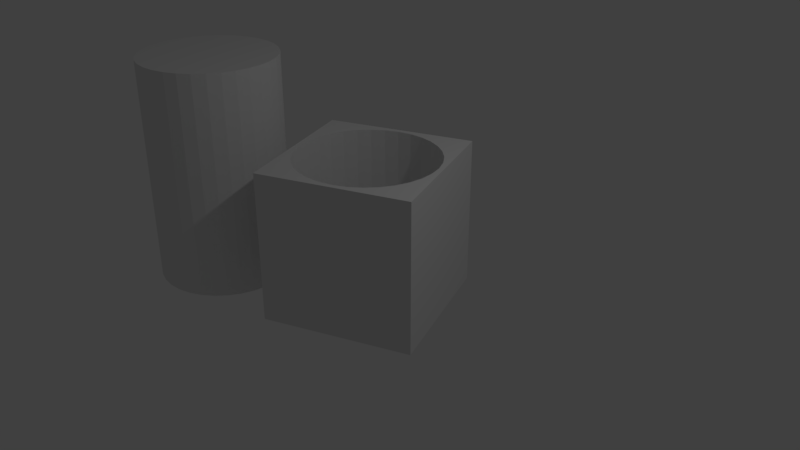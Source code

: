 # Source: BOOLEAN_DIFERENCE_OBJECTS.blend  (saved by Blender 2.79.0; exported with 4.5.12 LTS)
import bpy
from mathutils import Matrix  # noqa: F401  (used for matrix-valued properties, if any)

bpy.ops.wm.read_factory_settings(use_empty=True)
scene = bpy.context.scene
scene.name = 'Scene'

# ---- collections
col_collection_1 = bpy.data.collections.new('Collection 1'); scene.collection.children.link(col_collection_1)

# ---- materials (node trees are filled in below, after node groups)
mat_material = bpy.data.materials.new('Material')
mat_material.alpha_threshold = 0.0
mat_material.use_transparent_shadow = False
mat_material.roughness = 0.5
mat_material.line_color = (0.0, 0.0, 0.0, 1.0)

# ---- material node trees

# ---- world
world_world = bpy.data.worlds.new('World'); scene.world = world_world
world_world.color = (0.05088, 0.05088, 0.05088)
world_world.use_sun_shadow = False
world_world.sun_shadow_jitter_overblur = 0.0
world_world.cycles.sampling_method = 'MANUAL'

# ---- cameras
cam_camera = bpy.data.cameras.new('Camera')
cam_camera.clip_end = 100.0
cam_camera.lens = 35.0
cam_camera.sensor_width = 32.0
cam_camera.sensor_height = 18.0
cam_camera.ortho_scale = 7.314
cam_camera.dof.focus_distance = 0.0
cam_camera.dof.aperture_fstop = 128.0

# ---- lights
light_lamp = bpy.data.lights.new('Lamp', 'POINT')
light_lamp.transmission_factor = 0.0
light_lamp.cutoff_distance = 30.0
light_lamp.energy = 100.0
light_lamp.shadow_buffer_clip_start = 1.001
light_lamp.shadow_soft_size = 0.1
light_lamp.shadow_maximum_resolution = 0.006
light_lamp.use_absolute_resolution = True

# ---- meshes
me_cylinder = bpy.data.meshes.new('Cylinder')
me_cylinder.from_pydata([(0.0, 1.0, -1.0), (0.0, 1.0, 1.0), (0.1951, 0.9808, -1.0), (0.1951, 0.9808, 1.0), (0.3827, 0.9239, -1.0), (0.3827, 0.9239, 1.0), (0.5556, 0.8315, -1.0), (0.5556, 0.8315, 1.0), (0.7071, 0.7071, -1.0), (0.7071, 0.7071, 1.0), (0.8315, 0.5556, -1.0), (0.8315, 0.5556, 1.0), (0.9239, 0.3827, -1.0), (0.9239, 0.3827, 1.0), (0.9808, 0.1951, -1.0), (0.9808, 0.1951, 1.0), (1.0, 7.55e-08, -1.0), (1.0, 7.55e-08, 1.0), (0.9808, -0.1951, -1.0), (0.9808, -0.1951, 1.0), (0.9239, -0.3827, -1.0), (0.9239, -0.3827, 1.0), (0.8315, -0.5556, -1.0), (0.8315, -0.5556, 1.0), (0.7071, -0.7071, -1.0), (0.7071, -0.7071, 1.0), (0.5556, -0.8315, -1.0), (0.5556, -0.8315, 1.0), (0.3827, -0.9239, -1.0), (0.3827, -0.9239, 1.0), (0.1951, -0.9808, -1.0), (0.1951, -0.9808, 1.0), (-3.258e-07, -1.0, -1.0), (-3.258e-07, -1.0, 1.0), (-0.1951, -0.9808, -1.0), (-0.1951, -0.9808, 1.0), (-0.3827, -0.9239, -1.0), (-0.3827, -0.9239, 1.0), (-0.5556, -0.8315, -1.0), (-0.5556, -0.8315, 1.0), (-0.7071, -0.7071, -1.0), (-0.7071, -0.7071, 1.0), (-0.8315, -0.5556, -1.0), (-0.8315, -0.5556, 1.0), (-0.9239, -0.3827, -1.0), (-0.9239, -0.3827, 1.0), (-0.9808, -0.1951, -1.0), (-0.9808, -0.1951, 1.0), (-1.0, 9.656e-07, -1.0), (-1.0, 9.656e-07, 1.0), (-0.9808, 0.1951, -1.0), (-0.9808, 0.1951, 1.0), (-0.9239, 0.3827, -1.0), (-0.9239, 0.3827, 1.0), (-0.8315, 0.5556, -1.0), (-0.8315, 0.5556, 1.0), (-0.7071, 0.7071, -1.0), (-0.7071, 0.7071, 1.0), (-0.5556, 0.8315, -1.0), (-0.5556, 0.8315, 1.0), (-0.3827, 0.9239, -1.0), (-0.3827, 0.9239, 1.0), (-0.1951, 0.9808, -1.0), (-0.1951, 0.9808, 1.0)], [], [(0, 1, 3, 2), (2, 3, 5, 4), (4, 5, 7, 6), (6, 7, 9, 8), (8, 9, 11, 10), (10, 11, 13, 12), (12, 13, 15, 14), (14, 15, 17, 16), (16, 17, 19, 18), (18, 19, 21, 20), (20, 21, 23, 22), (22, 23, 25, 24), (24, 25, 27, 26), (26, 27, 29, 28), (28, 29, 31, 30), (30, 31, 33, 32), (32, 33, 35, 34), (34, 35, 37, 36), (36, 37, 39, 38), (38, 39, 41, 40), (40, 41, 43, 42), (42, 43, 45, 44), (44, 45, 47, 46), (46, 47, 49, 48), (48, 49, 51, 50), (50, 51, 53, 52), (52, 53, 55, 54), (54, 55, 57, 56), (56, 57, 59, 58), (58, 59, 61, 60), (3, 1, 63, 61, 59, 57, 55, 53, 51, 49, 47, 45, 43, 41, 39, 37, 35, 33, 31, 29, 27, 25, 23, 21, 19, 17, 15, 13, 11, 9, 7, 5), (60, 61, 63, 62), (62, 63, 1, 0), (0, 2, 4, 6, 8, 10, 12, 14, 16, 18, 20, 22, 24, 26, 28, 30, 32, 34, 36, 38, 40, 42, 44, 46, 48, 50, 52, 54, 56, 58, 60, 62)])
me_cylinder.use_remesh_preserve_volume = False
me_cylinder.use_remesh_preserve_attributes = False
me_cylinder.use_mirror_vertex_groups = False
me_cylinder.update()
me_cube = bpy.data.meshes.new('Cube')
me_cube.from_pydata([(1.0, 1.0, -1.0), (1.0, -1.0, -1.0), (-1.0, -1.0, -1.0), (-1.0, 1.0, -1.0), (1.0, 1.0, 1.0), (1.0, -1.0, 1.0), (-1.0, -1.0, 1.0), (-1.0, 1.0, 1.0), (0.7772, -0.5193, -1.0), (0.7772, -0.5193, 1.0), (0.0, 0.9347, -1.0), (0.0, 0.9347, 1.0), (-0.1823, 0.9167, -1.0), (-0.1823, 0.9167, 1.0), (-0.3577, 0.8635, -1.0), (-0.3577, 0.8635, 1.0), (-0.8635, -0.3577, -1.0), (-0.8635, -0.3577, 1.0), (-0.7772, -0.5193, -1.0), (-0.7772, -0.5193, 1.0), (-0.9167, -0.1823, -1.0), (-0.9167, -0.1823, 1.0), (-0.6609, -0.6609, -1.0), (-0.6609, -0.6609, 1.0), (-0.1823, -0.9167, -1.0), (-0.1823, -0.9167, 1.0), (-3.046e-07, -0.9347, -1.0), (-3.046e-07, -0.9347, 1.0), (-0.3577, -0.8635, -1.0), (-0.3577, -0.8635, 1.0), (0.9167, 0.1823, -1.0), (0.9167, 0.1823, 1.0), (0.5193, 0.7772, -1.0), (0.5193, 0.7772, 1.0), (0.9347, 7.057e-08, -1.0), (0.9347, 7.057e-08, 1.0), (0.8635, 0.3577, -1.0), (0.8635, 0.3577, 1.0), (0.1823, -0.9167, -1.0), (0.1823, -0.9167, 1.0), (-0.6609, 0.6609, -1.0), (-0.6609, 0.6609, 1.0), (-0.5193, 0.7772, -1.0), (-0.5193, 0.7772, 1.0), (-0.7772, 0.5193, -1.0), (-0.7772, 0.5193, 1.0), (0.9167, -0.1823, -1.0), (0.9167, -0.1823, 1.0), (0.5193, -0.7772, -1.0), (0.5193, -0.7772, 1.0), (0.6609, -0.6609, -1.0), (0.6609, -0.6609, 1.0), (0.8635, -0.3577, -1.0), (0.8635, -0.3577, 1.0), (-0.9347, 9.025e-07, -1.0), (-0.9347, 9.025e-07, 1.0), (-0.5193, -0.7772, -1.0), (-0.5193, -0.7772, 1.0), (-0.9167, 0.1823, -1.0), (-0.9167, 0.1823, 1.0), (0.6609, 0.6609, -1.0), (0.6609, 0.6609, 1.0), (0.3577, -0.8635, -1.0), (0.3577, -0.8635, 1.0), (0.7772, 0.5193, -1.0), (0.7772, 0.5193, 1.0), (-0.8635, 0.3577, -1.0), (-0.8635, 0.3577, 1.0), (0.3577, 0.8635, -1.0), (0.3577, 0.8635, 1.0), (0.1823, 0.9167, -1.0), (0.1823, 0.9167, 1.0)], [], [(0, 34, 30, 36, 64, 60, 32, 68, 70, 10, 12, 14, 42, 40, 44, 66, 58, 54, 3), (4, 7, 55, 59, 67, 45, 41, 43, 15, 13, 11, 71, 69, 33, 61, 65, 37, 31, 35), (0, 4, 5, 1), (1, 5, 6, 2), (2, 6, 7, 3), (4, 0, 3, 7), (46, 47, 35, 34), (3, 54, 20, 16, 18, 22, 56, 28, 24, 26, 38, 62, 48, 50, 8, 52, 46, 34, 0, 1, 2), (50, 51, 9, 8), (8, 9, 53, 52), (58, 59, 55, 54), (30, 31, 37, 36), (34, 35, 31, 30), (64, 65, 61, 60), (10, 11, 13, 12), (24, 25, 27, 26), (44, 45, 67, 66), (26, 27, 39, 38), (12, 13, 15, 14), (60, 61, 33, 32), (56, 57, 29, 28), (32, 33, 69, 68), (48, 49, 51, 50), (42, 43, 41, 40), (66, 67, 59, 58), (35, 47, 53, 9, 51, 49, 63, 39, 27, 25, 29, 57, 23, 19, 17, 21, 55, 7, 6, 5, 4), (62, 63, 49, 48), (22, 23, 57, 56), (16, 17, 19, 18), (70, 71, 11, 10), (36, 37, 65, 64), (54, 55, 21, 20), (52, 53, 47, 46), (28, 29, 25, 24), (14, 15, 43, 42), (68, 69, 71, 70), (38, 39, 63, 62), (20, 21, 17, 16), (40, 41, 45, 44), (18, 19, 23, 22)])
me_cube.materials.append(mat_material)
me_cube.use_remesh_preserve_volume = False
me_cube.use_remesh_preserve_attributes = False
me_cube.use_mirror_vertex_groups = False
me_cube.update()

# ---- objects
ob_cylinder = bpy.data.objects.new('Cylinder', me_cylinder)
ob_cube = bpy.data.objects.new('Cube', me_cube)
ob_lamp = bpy.data.objects.new('Lamp', light_lamp)
ob_camera = bpy.data.objects.new('Camera', cam_camera)

# ---- transforms, parenting, visibility, modifiers, constraints
ob_cylinder.location = (-2.348, -0.6685, 0.7316)
ob_cylinder.scale = (0.9347, 0.9347, 1.551)
ob_cylinder.lineart.crease_threshold = 0.0
_m = ob_cylinder.modifiers.new('Boolean', 'BOOLEAN')
_m.operation = 'INTERSECT'
_m.solver = 'FAST'
ob_cube.location = (0.0, 0.0, 0.3453)
ob_cube.rotation_euler = (0.0, -0.0, -1.165)
ob_cube.lock_rotations_4d = False
ob_cube.empty_display_type = 'ARROWS'
ob_cube.lineart.crease_threshold = 0.0
ob_lamp.location = (4.076, 1.005, 5.904)
ob_lamp.rotation_euler = (0.6503, 0.05522, 1.866)
ob_lamp.lock_rotations_4d = False
ob_lamp.empty_display_type = 'ARROWS'
ob_lamp.color = (0.0, 0.0, 0.0, 0.0)
ob_lamp.lineart.crease_threshold = 0.0
ob_camera.location = (7.481, -6.508, 5.344)
ob_camera.rotation_euler = (1.109, 0.0, 0.8149)
ob_camera.lock_rotations_4d = False
ob_camera.empty_display_type = 'ARROWS'
ob_camera.color = (0.0, 0.0, 0.0, 0.0)
ob_camera.display_type = 'WIRE'
ob_camera.lineart.crease_threshold = 0.0

# ---- collection membership
col_collection_1.objects.link(ob_cylinder)
col_collection_1.objects.link(ob_cube)
col_collection_1.objects.link(ob_lamp)
col_collection_1.objects.link(ob_camera)

# ---- scene / render settings (as saved in the file)
scene.camera = ob_camera
scene.frame_start = 1; scene.frame_end = 250; scene.frame_set(1)
scene.render.engine = 'BLENDER_EEVEE_NEXT'
scene.render.resolution_percentage = 50
scene.render.dither_intensity = 0.0
scene.cycles.use_denoising = False
scene.cycles.samples = 128
scene.cycles.sampling_pattern = 'TABULATED_SOBOL'
scene.cycles.use_adaptive_sampling = False
scene.cycles.use_light_tree = False
scene.cycles.blur_glossy = 0.0
scene.cycles.sample_clamp_indirect = 0.0
scene.view_settings.view_transform = 'Standard'
bpy.context.view_layer.update()
